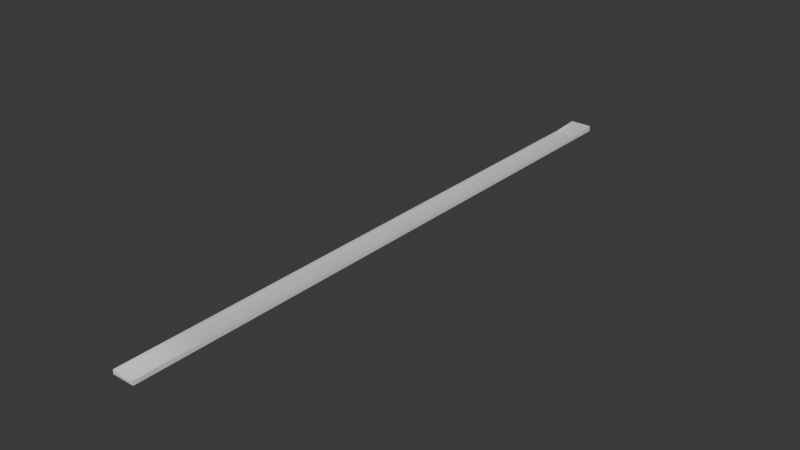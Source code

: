 # Source: Runway.blend  (saved by Blender 5.0.118; exported with 4.5.12 LTS)
import bpy
from mathutils import Matrix  # noqa: F401  (used for matrix-valued properties, if any)

bpy.ops.wm.read_factory_settings(use_empty=True)
scene = bpy.context.scene
scene.name = 'Scene'

# ---- materials (node trees are filled in below, after node groups)
mat_material = bpy.data.materials.new('Material')
mat_material.alpha_threshold = 0.0
mat_material.use_backface_culling_lightprobe_volume = False
mat_material.roughness = 0.5
mat_material.line_color = (0.0, 0.0, 0.0, 1.0)

# ---- material node trees
mat_material.use_nodes = True; mat_material.node_tree.nodes.clear()
_N = mat_material.node_tree.nodes; _L = mat_material.node_tree.links
n0 = _N.new('ShaderNodeOutputMaterial'); n0.name = 'Material Output'; n0.location = (300, 300)
n1 = _N.new('ShaderNodeBsdfPrincipled'); n1.name = 'Principled BSDF'; n1.location = (10, 300)
n1.inputs[3].default_value = 1.45
_L.new(n1.outputs[0], n0.inputs[0])
n0.is_active_output = True

# ---- world
world_world = bpy.data.worlds.new('World'); scene.world = world_world
world_world.use_nodes = True; world_world.node_tree.nodes.clear()
_N = world_world.node_tree.nodes; _L = world_world.node_tree.links
n0 = _N.new('ShaderNodeOutputWorld'); n0.name = 'World Output'; n0.location = (300, 300)
n1 = _N.new('ShaderNodeBackground'); n1.name = 'Background'; n1.location = (10, 300)
n1.inputs[0].default_value = (0.05088, 0.05088, 0.05088, 1.0)
_L.new(n1.outputs[0], n0.inputs[0])
n0.is_active_output = True
world_world.color = (0.05088, 0.05088, 0.05088)
world_world.sun_shadow_jitter_overblur = 0.0

# ---- meshes
me_cube = bpy.data.meshes.new('Cube')
me_cube.from_pydata([(1.0, 1.0, 1.0), (1.0, 1.0, -1.0), (1.0, -9.0, 0.4407), (1.0, -9.0, -1.009), (-1.0, 1.0, 1.0), (-1.0, 1.0, -1.0), (-1.0, -9.0, 0.4407), (-1.0, -9.0, -1.009), (-1.0, -19.0, -1.009), (-1.0, -19.0, 0.4407), (1.0, -19.0, 0.4407), (1.0, -19.0, -1.009), (-1.0, -29.0, -1.009), (-1.0, -29.0, 0.4407), (1.0, -29.0, 0.4407), (1.0, -29.0, -1.009), (-1.0, -39.0, -1.009), (-1.0, -39.0, 0.4407), (1.0, -39.0, 0.4407), (1.0, -39.0, -1.009), (-1.0, -49.0, -1.009), (-1.0, -49.0, 0.4407), (1.0, -49.0, 0.4407), (1.0, -49.0, -1.009), (-1.0, -49.0, -1.009), (-1.0, -49.0, 0.4407), (1.0, -49.0, 0.4407), (1.0, -49.0, -1.009), (-1.0, -59.0, -1.009), (-1.0, -59.0, 0.4407), (1.0, -59.0, 0.4407), (1.0, -59.0, -1.009), (-1.0, -81.12, -1.009), (-1.0, -81.12, 0.4407), (1.0, -81.12, 0.4407), (1.0, -81.12, -1.009), (-1.0, -219.0, -1.009), (-1.0, -219.0, 0.4407), (1.0, -219.0, 0.4407), (1.0, -219.0, -1.009), (0.6667, -9.0, -0.07525), (0.3333, -9.0, -0.09222), (-2.98e-08, -9.0, -0.1118), (-0.3333, -9.0, -0.09222), (-0.6667, -9.0, -0.07525), (0.6667, -19.0, -0.07525), (0.3333, -19.0, -0.09222), (-2.98e-08, -19.0, -0.1118), (-0.3333, -19.0, -0.09222), (-0.6667, -19.0, -0.07525), (-1.0, -17.33, 0.4407), (-1.0, -15.67, 0.4407), (-1.0, -14.0, 0.4407), (-1.0, -12.33, 0.4407), (-1.0, -10.67, 0.4407), (1.0, -17.33, 0.4407), (1.0, -15.67, 0.4407), (1.0, -14.0, 0.4407), (1.0, -12.33, 0.4407), (1.0, -10.67, 0.4407), (0.6667, -29.0, -0.07525), (0.3333, -29.0, -0.09222), (-2.98e-08, -29.0, -0.1118), (-0.3333, -29.0, -0.09222), (-0.6667, -29.0, -0.07525), (-1.0, -20.67, 0.4407), (-1.0, -22.33, 0.4407), (-1.0, -24.0, 0.4407), (-1.0, -25.67, 0.4407), (-1.0, -27.33, 0.4407), (1.0, -27.33, 0.4407), (1.0, -25.67, 0.4407), (1.0, -24.0, 0.4407), (1.0, -22.33, 0.4407), (1.0, -20.67, 0.4407), (0.6667, -39.0, -0.07525), (0.3333, -39.0, -0.09222), (-2.98e-08, -39.0, -0.1118), (-0.3333, -39.0, -0.09222), (-0.6667, -39.0, -0.07525), (-1.0, -30.67, 0.4407), (-1.0, -32.33, 0.4407), (-1.0, -34.0, 0.4407), (-1.0, -35.67, 0.4407), (-1.0, -37.33, 0.4407), (1.0, -37.33, 0.4407), (1.0, -35.67, 0.4407), (1.0, -34.0, 0.4407), (1.0, -32.33, 0.4407), (1.0, -30.67, 0.4407), (0.6667, -49.0, -0.07525), (0.3333, -49.0, -0.09222), (-2.98e-08, -49.0, -0.1118), (-0.3333, -49.0, -0.09222), (-0.6667, -49.0, -0.07525), (1.0, -40.67, 0.4407), (1.0, -42.33, 0.4407), (1.0, -44.0, 0.4407), (1.0, -45.67, 0.4407), (1.0, -47.33, 0.4407), (-1.0, -40.67, 0.4407), (-1.0, -42.33, 0.4407), (-1.0, -44.0, 0.4407), (-1.0, -45.67, 0.4407), (-1.0, -47.33, 0.4407), (0.6667, -49.0, -0.07525), (0.3333, -49.0, -0.09222), (-2.98e-08, -49.0, -0.1118), (-0.3333, -49.0, -0.09222), (-0.6667, -49.0, -0.07525), (0.6667, -59.0, -0.07525), (0.3333, -59.0, -0.09222), (-2.98e-08, -59.0, -0.1118), (-0.3333, -59.0, -0.09222), (-0.6667, -59.0, -0.07525), (-1.0, -57.33, 0.4407), (-1.0, -55.67, 0.4407), (-1.0, -54.0, 0.4407), (-1.0, -52.33, 0.4407), (-1.0, -50.67, 0.4407), (1.0, -50.67, 0.4407), (1.0, -52.33, 0.4407), (1.0, -54.0, 0.4407), (1.0, -55.67, 0.4407), (1.0, -57.33, 0.4407), (0.6667, -81.12, -0.07525), (0.3333, -81.12, -0.09222), (-2.98e-08, -81.12, -0.1118), (-0.3333, -81.12, -0.09222), (-0.6667, -81.12, -0.07525), (1.0, -61.44, 0.4407), (1.0, -65.31, 0.4407), (1.0, -69.92, 0.4407), (1.0, -74.56, 0.4407), (1.0, -78.53, 0.4407), (-1.0, -61.44, 0.4407), (-1.0, -65.31, 0.4407), (-1.0, -69.92, 0.4407), (-1.0, -74.56, 0.4407), (-1.0, -78.53, 0.4407), (0.6667, -219.0, -0.07525), (0.3333, -219.0, -0.09222), (-2.98e-08, -219.0, -0.1118), (-0.3333, -219.0, -0.09222), (-0.6667, -219.0, -0.07525), (-1.0, -94.0, 0.4407), (-1.0, -119.0, 0.4407), (-1.0, -144.0, 0.4407), (-1.0, -169.0, 0.4407), (-1.0, -194.0, 0.4407), (1.0, -194.0, 0.4407), (1.0, -169.0, 0.4407), (1.0, -144.0, 0.4407), (1.0, -119.0, 0.4407), (1.0, -94.0, 0.4407), (0.6667, -61.44, -0.07525), (0.6667, -65.31, -0.07525), (0.6667, -69.92, -0.07525), (0.6667, -74.56, -0.07525), (0.6667, -78.53, -0.07525), (0.3333, -61.44, -0.09222), (0.3333, -65.31, -0.09222), (0.3333, -69.92, -0.09222), (0.3333, -74.56, -0.09222), (0.3333, -78.53, -0.09222), (-2.98e-08, -61.44, -0.1118), (-2.98e-08, -65.31, -0.1118), (-2.98e-08, -69.92, -0.1118), (-2.98e-08, -74.56, -0.1118), (-2.98e-08, -78.53, -0.1118), (-0.3333, -61.44, -0.09222), (-0.3333, -65.31, -0.09222), (-0.3333, -69.92, -0.09222), (-0.3333, -74.56, -0.09222), (-0.3333, -78.53, -0.09222), (-0.6667, -61.44, -0.07525), (-0.6667, -65.31, -0.07525), (-0.6667, -69.92, -0.07525), (-0.6667, -74.56, -0.07525), (-0.6667, -78.53, -0.07525), (0.6667, -94.0, -0.07525), (0.6667, -119.0, -0.07525), (0.6667, -144.0, -0.07525), (0.6667, -169.0, -0.07525), (0.6667, -194.0, -0.07525), (0.3333, -94.0, -0.09222), (0.3333, -119.0, -0.09222), (0.3333, -144.0, -0.09222), (0.3333, -169.0, -0.09222), (0.3333, -194.0, -0.09222), (-2.98e-08, -94.0, -0.1118), (-2.98e-08, -119.0, -0.1118), (-2.98e-08, -144.0, -0.1118), (-2.98e-08, -169.0, -0.1118), (-2.98e-08, -194.0, -0.1118), (-0.3333, -94.0, -0.09222), (-0.3333, -119.0, -0.09222), (-0.3333, -144.0, -0.09222), (-0.3333, -169.0, -0.09222), (-0.3333, -194.0, -0.09222), (-0.6667, -94.0, -0.07525), (-0.6667, -119.0, -0.07525), (-0.6667, -144.0, -0.07525), (-0.6667, -169.0, -0.07525), (-0.6667, -194.0, -0.07525), (0.6667, -50.67, -0.07525), (0.6667, -52.33, -0.07525), (0.6667, -54.0, -0.07525), (0.6667, -55.67, -0.07525), (0.6667, -57.33, -0.07525), (0.3333, -50.67, -0.09222), (0.3333, -52.33, -0.09222), (0.3333, -54.0, -0.09222), (0.3333, -55.67, -0.09222), (0.3333, -57.33, -0.09222), (-2.98e-08, -50.67, -0.1118), (-2.98e-08, -52.33, -0.1118), (-2.98e-08, -54.0, -0.1118), (-2.98e-08, -55.67, -0.1118), (-2.98e-08, -57.33, -0.1118), (-0.3333, -50.67, -0.09222), (-0.3333, -52.33, -0.09222), (-0.3333, -54.0, -0.09222), (-0.3333, -55.67, -0.09222), (-0.3333, -57.33, -0.09222), (-0.6667, -50.67, -0.07525), (-0.6667, -52.33, -0.07525), (-0.6667, -54.0, -0.07525), (-0.6667, -55.67, -0.07525), (-0.6667, -57.33, -0.07525), (0.6667, -40.67, -0.07525), (0.6667, -42.33, -0.07525), (0.6667, -44.0, -0.07525), (0.6667, -45.67, -0.07525), (0.6667, -47.33, -0.07525), (0.3333, -40.67, -0.09222), (0.3333, -42.33, -0.09222), (0.3333, -44.0, -0.09222), (0.3333, -45.67, -0.09222), (0.3333, -47.33, -0.09222), (-2.98e-08, -40.67, -0.1118), (-2.98e-08, -42.33, -0.1118), (-2.98e-08, -44.0, -0.1118), (-2.98e-08, -45.67, -0.1118), (-2.98e-08, -47.33, -0.1118), (-0.3333, -40.67, -0.09222), (-0.3333, -42.33, -0.09222), (-0.3333, -44.0, -0.09222), (-0.3333, -45.67, -0.09222), (-0.3333, -47.33, -0.09222), (-0.6667, -40.67, -0.07525), (-0.6667, -42.33, -0.07525), (-0.6667, -44.0, -0.07525), (-0.6667, -45.67, -0.07525), (-0.6667, -47.33, -0.07525), (0.6667, -30.67, -0.07525), (0.6667, -32.33, -0.07525), (0.6667, -34.0, -0.07525), (0.6667, -35.67, -0.07525), (0.6667, -37.33, -0.07525), (0.3333, -30.67, -0.09222), (0.3333, -32.33, -0.09222), (0.3333, -34.0, -0.09222), (0.3333, -35.67, -0.09222), (0.3333, -37.33, -0.09222), (-2.98e-08, -30.67, -0.1118), (-2.98e-08, -32.33, -0.1118), (-2.98e-08, -34.0, -0.1118), (-2.98e-08, -35.67, -0.1118), (-2.98e-08, -37.33, -0.1118), (-0.3333, -30.67, -0.09222), (-0.3333, -32.33, -0.09222), (-0.3333, -34.0, -0.09222), (-0.3333, -35.67, -0.09222), (-0.3333, -37.33, -0.09222), (-0.6667, -30.67, -0.07525), (-0.6667, -32.33, -0.07525), (-0.6667, -34.0, -0.07525), (-0.6667, -35.67, -0.07525), (-0.6667, -37.33, -0.07525), (0.6667, -10.67, -0.07525), (0.6667, -12.33, -0.07525), (0.6667, -14.0, -0.07525), (0.6667, -15.67, -0.07525), (0.6667, -17.33, -0.07525), (0.3333, -10.67, -0.09222), (0.3333, -12.33, -0.09222), (0.3333, -14.0, -0.09222), (0.3333, -15.67, -0.09222), (0.3333, -17.33, -0.09222), (-2.98e-08, -10.67, -0.1118), (-2.98e-08, -12.33, -0.1118), (-2.98e-08, -14.0, -0.1118), (-2.98e-08, -15.67, -0.1118), (-2.98e-08, -17.33, -0.1118), (-0.3333, -10.67, -0.09222), (-0.3333, -12.33, -0.09222), (-0.3333, -14.0, -0.09222), (-0.3333, -15.67, -0.09222), (-0.3333, -17.33, -0.09222), (-0.6667, -10.67, -0.07525), (-0.6667, -12.33, -0.07525), (-0.6667, -14.0, -0.07525), (-0.6667, -15.67, -0.07525), (-0.6667, -17.33, -0.07525), (0.6667, -20.67, -0.07525), (0.6667, -22.33, -0.07525), (0.6667, -24.0, -0.07525), (0.6667, -25.67, -0.07525), (0.6667, -27.33, -0.07525), (0.3333, -20.67, -0.09222), (0.3333, -22.33, -0.09222), (0.3333, -24.0, -0.09222), (0.3333, -25.67, -0.09222), (0.3333, -27.33, -0.09222), (-2.98e-08, -20.67, -0.1118), (-2.98e-08, -22.33, -0.1118), (-2.98e-08, -24.0, -0.1118), (-2.98e-08, -25.67, -0.1118), (-2.98e-08, -27.33, -0.1118), (-0.3333, -20.67, -0.09222), (-0.3333, -22.33, -0.09222), (-0.3333, -24.0, -0.09222), (-0.3333, -25.67, -0.09222), (-0.3333, -27.33, -0.09222), (-0.6667, -20.67, -0.07525), (-0.6667, -22.33, -0.07525), (-0.6667, -24.0, -0.07525), (-0.6667, -25.67, -0.07525), (-0.6667, -27.33, -0.07525)], [], [(0, 4, 6, 44, 43, 42, 41, 40, 2), (6, 7, 8, 9, 50, 51, 52, 53, 54), (7, 6, 4, 5), (5, 1, 3, 7), (1, 0, 2, 3), (5, 4, 0, 1), (329, 69, 13, 64), (7, 3, 11, 8), (304, 50, 9, 49), (3, 2, 59, 58, 57, 56, 55, 10, 11), (279, 84, 17, 79), (9, 8, 12, 13, 69, 68, 67, 66, 65), (8, 11, 15, 12), (11, 10, 74, 73, 72, 71, 70, 14, 15), (16, 19, 23, 20), (13, 12, 16, 17, 84, 83, 82, 81, 80), (12, 15, 19, 16), (15, 14, 89, 88, 87, 86, 85, 18, 19), (94, 21, 25, 109), (19, 18, 95, 96, 97, 98, 99, 22, 23), (254, 104, 21, 94), (17, 16, 20, 21, 104, 103, 102, 101, 100), (25, 24, 28, 29, 115, 116, 117, 118, 119), (21, 20, 24, 25), (20, 23, 27, 24), (23, 22, 26, 27), (28, 31, 35, 32), (24, 27, 31, 28), (27, 26, 120, 121, 122, 123, 124, 30, 31), (229, 115, 29, 114), (204, 149, 37, 144), (31, 30, 130, 131, 132, 133, 134, 34, 35), (179, 139, 33, 129), (29, 28, 32, 33, 139, 138, 137, 136, 135), (39, 38, 140, 141, 142, 143, 144, 37, 36), (33, 32, 36, 37, 149, 148, 147, 146, 145), (32, 35, 39, 36), (35, 34, 154, 153, 152, 151, 150, 38, 39), (134, 159, 125, 34), (159, 164, 126, 125), (164, 169, 127, 126), (169, 174, 128, 127), (174, 179, 129, 128), (30, 110, 155, 130), (130, 155, 156, 131), (131, 156, 157, 132), (132, 157, 158, 133), (133, 158, 159, 134), (110, 111, 160, 155), (155, 160, 161, 156), (156, 161, 162, 157), (157, 162, 163, 158), (158, 163, 164, 159), (111, 112, 165, 160), (160, 165, 166, 161), (161, 166, 167, 162), (162, 167, 168, 163), (163, 168, 169, 164), (112, 113, 170, 165), (165, 170, 171, 166), (166, 171, 172, 167), (167, 172, 173, 168), (168, 173, 174, 169), (113, 114, 175, 170), (170, 175, 176, 171), (171, 176, 177, 172), (172, 177, 178, 173), (173, 178, 179, 174), (114, 29, 135, 175), (175, 135, 136, 176), (176, 136, 137, 177), (177, 137, 138, 178), (178, 138, 139, 179), (150, 184, 140, 38), (184, 189, 141, 140), (189, 194, 142, 141), (194, 199, 143, 142), (199, 204, 144, 143), (34, 125, 180, 154), (154, 180, 181, 153), (153, 181, 182, 152), (152, 182, 183, 151), (151, 183, 184, 150), (125, 126, 185, 180), (180, 185, 186, 181), (181, 186, 187, 182), (182, 187, 188, 183), (183, 188, 189, 184), (126, 127, 190, 185), (185, 190, 191, 186), (186, 191, 192, 187), (187, 192, 193, 188), (188, 193, 194, 189), (127, 128, 195, 190), (190, 195, 196, 191), (191, 196, 197, 192), (192, 197, 198, 193), (193, 198, 199, 194), (128, 129, 200, 195), (195, 200, 201, 196), (196, 201, 202, 197), (197, 202, 203, 198), (198, 203, 204, 199), (129, 33, 145, 200), (200, 145, 146, 201), (201, 146, 147, 202), (202, 147, 148, 203), (203, 148, 149, 204), (124, 209, 110, 30), (209, 214, 111, 110), (214, 219, 112, 111), (219, 224, 113, 112), (224, 229, 114, 113), (26, 105, 205, 120), (120, 205, 206, 121), (121, 206, 207, 122), (122, 207, 208, 123), (123, 208, 209, 124), (105, 106, 210, 205), (205, 210, 211, 206), (206, 211, 212, 207), (207, 212, 213, 208), (208, 213, 214, 209), (106, 107, 215, 210), (210, 215, 216, 211), (211, 216, 217, 212), (212, 217, 218, 213), (213, 218, 219, 214), (107, 108, 220, 215), (215, 220, 221, 216), (216, 221, 222, 217), (217, 222, 223, 218), (218, 223, 224, 219), (108, 109, 225, 220), (220, 225, 226, 221), (221, 226, 227, 222), (222, 227, 228, 223), (223, 228, 229, 224), (109, 25, 119, 225), (225, 119, 118, 226), (226, 118, 117, 227), (227, 117, 116, 228), (228, 116, 115, 229), (99, 234, 90, 22), (234, 239, 91, 90), (239, 244, 92, 91), (244, 249, 93, 92), (249, 254, 94, 93), (18, 75, 230, 95), (95, 230, 231, 96), (96, 231, 232, 97), (97, 232, 233, 98), (98, 233, 234, 99), (75, 76, 235, 230), (230, 235, 236, 231), (231, 236, 237, 232), (232, 237, 238, 233), (233, 238, 239, 234), (76, 77, 240, 235), (235, 240, 241, 236), (236, 241, 242, 237), (237, 242, 243, 238), (238, 243, 244, 239), (77, 78, 245, 240), (240, 245, 246, 241), (241, 246, 247, 242), (242, 247, 248, 243), (243, 248, 249, 244), (78, 79, 250, 245), (245, 250, 251, 246), (246, 251, 252, 247), (247, 252, 253, 248), (248, 253, 254, 249), (79, 17, 100, 250), (250, 100, 101, 251), (251, 101, 102, 252), (252, 102, 103, 253), (253, 103, 104, 254), (22, 90, 105, 26), (90, 91, 106, 105), (91, 92, 107, 106), (92, 93, 108, 107), (93, 94, 109, 108), (85, 259, 75, 18), (259, 264, 76, 75), (264, 269, 77, 76), (269, 274, 78, 77), (274, 279, 79, 78), (14, 60, 255, 89), (89, 255, 256, 88), (88, 256, 257, 87), (87, 257, 258, 86), (86, 258, 259, 85), (60, 61, 260, 255), (255, 260, 261, 256), (256, 261, 262, 257), (257, 262, 263, 258), (258, 263, 264, 259), (61, 62, 265, 260), (260, 265, 266, 261), (261, 266, 267, 262), (262, 267, 268, 263), (263, 268, 269, 264), (62, 63, 270, 265), (265, 270, 271, 266), (266, 271, 272, 267), (267, 272, 273, 268), (268, 273, 274, 269), (63, 64, 275, 270), (270, 275, 276, 271), (271, 276, 277, 272), (272, 277, 278, 273), (273, 278, 279, 274), (64, 13, 80, 275), (275, 80, 81, 276), (276, 81, 82, 277), (277, 82, 83, 278), (278, 83, 84, 279), (55, 284, 45, 10), (284, 289, 46, 45), (289, 294, 47, 46), (294, 299, 48, 47), (299, 304, 49, 48), (2, 40, 280, 59), (59, 280, 281, 58), (58, 281, 282, 57), (57, 282, 283, 56), (56, 283, 284, 55), (40, 41, 285, 280), (280, 285, 286, 281), (281, 286, 287, 282), (282, 287, 288, 283), (283, 288, 289, 284), (41, 42, 290, 285), (285, 290, 291, 286), (286, 291, 292, 287), (287, 292, 293, 288), (288, 293, 294, 289), (42, 43, 295, 290), (290, 295, 296, 291), (291, 296, 297, 292), (292, 297, 298, 293), (293, 298, 299, 294), (43, 44, 300, 295), (295, 300, 301, 296), (296, 301, 302, 297), (297, 302, 303, 298), (298, 303, 304, 299), (44, 6, 54, 300), (300, 54, 53, 301), (301, 53, 52, 302), (302, 52, 51, 303), (303, 51, 50, 304), (70, 309, 60, 14), (309, 314, 61, 60), (314, 319, 62, 61), (319, 324, 63, 62), (324, 329, 64, 63), (10, 45, 305, 74), (74, 305, 306, 73), (73, 306, 307, 72), (72, 307, 308, 71), (71, 308, 309, 70), (45, 46, 310, 305), (305, 310, 311, 306), (306, 311, 312, 307), (307, 312, 313, 308), (308, 313, 314, 309), (46, 47, 315, 310), (310, 315, 316, 311), (311, 316, 317, 312), (312, 317, 318, 313), (313, 318, 319, 314), (47, 48, 320, 315), (315, 320, 321, 316), (316, 321, 322, 317), (317, 322, 323, 318), (318, 323, 324, 319), (48, 49, 325, 320), (320, 325, 326, 321), (321, 326, 327, 322), (322, 327, 328, 323), (323, 328, 329, 324), (49, 9, 65, 325), (325, 65, 66, 326), (326, 66, 67, 327), (327, 67, 68, 328), (328, 68, 69, 329)])
me_cube.polygons.foreach_set('use_smooth', [0, 0, 0, 0, 0, 0, 1, 0, 1, 0, 1, 0, 0, 0, 0, 0, 0, 0, 1, 0, 1, 0, 0, 0, 0, 0, 0, 0, 0, 1, 1, 0, 1, 0, 0, 0, 0, 0, 1, 1, 1, 1, 1, 1, 1, 1, 1, 1, 1, 1, 1, 1, 1, 1, 1, 1, 1, 1, 1, 1, 1, 1, 1, 1, 1, 1, 1, 1, 1, 1, 1, 1, 1, 1, 1, 1, 1, 1, 1, 1, 1, 1, 1, 1, 1, 1, 1, 1, 1, 1, 1, 1, 1, 1, 1, 1, 1, 1, 1, 1, 1, 1, 1, 1, 1, 1, 1, 1, 1, 1, 1, 1, 1, 1, 1, 1, 1, 1, 1, 1, 1, 1, 1, 1, 1, 1, 1, 1, 1, 1, 1, 1, 1, 1, 1, 1, 1, 1, 1, 1, 1, 1, 1, 1, 1, 1, 1, 1, 1, 1, 1, 1, 1, 1, 1, 1, 1, 1, 1, 1, 1, 1, 1, 1, 1, 1, 1, 1, 1, 1, 1, 1, 1, 1, 1, 1, 1, 1, 1, 1, 1, 1, 1, 1, 1, 1, 1, 1, 1, 1, 1, 1, 1, 1, 1, 1, 1, 1, 1, 1, 1, 1, 1, 1, 1, 1, 1, 1, 1, 1, 1, 1, 1, 1, 1, 1, 1, 1, 1, 1, 1, 1, 1, 1, 1, 1, 1, 1, 1, 1, 1, 1, 1, 1, 1, 1, 1, 1, 1, 1, 1, 1, 1, 1, 1, 1, 1, 1, 1, 1, 1, 1, 1, 1, 1, 1, 1, 1, 1, 1, 1, 1, 1, 1, 1, 1, 1, 1, 1, 1, 1, 1, 1, 1, 1, 1, 1, 1, 1, 1, 1, 1, 1, 1, 1, 1, 1, 1])
_uv = me_cube.uv_layers.new(name='UVMap')
_uv.uv.foreach_set('vector', [1.0, 1.0, 0.0, 1.0, 1.192e-07, 0.0, 0.1667, 1.987e-08, 0.3333, 3.974e-08, 0.5, 5.96e-08, 0.6667, 7.947e-08, 0.8333, 9.934e-08, 1.0, 1.192e-07, 1.0, 1.0, 1.192e-07, 1.0, 0.0, 1.192e-07, 1.0, 0.0, 1.0, 0.1667, 1.0, 0.3333, 1.0, 0.5, 1.0, 0.6667, 1.0, 0.8333, 0.0, 0.0, 1.0, 0.0, 1.0, 1.0, 0.0, 1.0, 0.0, 0.0, 1.0, 0.0, 1.0, 1.0, 0.0, 1.0, 0.0, 0.0, 1.0, 0.0, 1.0, 1.0, 0.0, 1.0, 0.0, 0.0, 1.0, 0.0, 1.0, 1.0, 0.0, 1.0, 0.8333, 0.8333, 1.0, 0.8333, 1.0, 1.0, 0.8333, 1.0, 1.0, 1.0, 1.192e-07, 1.0, 0.0, 1.192e-07, 1.0, 0.0, 0.1667, 0.1667, 1.987e-08, 0.1667, 0.0, 1.192e-07, 0.1667, 9.934e-08, 1.0, 1.0, 1.192e-07, 1.0, 9.934e-08, 0.8333, 7.947e-08, 0.6667, 5.96e-08, 0.5, 3.974e-08, 0.3333, 1.987e-08, 0.1667, 0.0, 1.192e-07, 1.0, 0.0, 0.1667, 0.1667, 1.987e-08, 0.1667, 0.0, 1.192e-07, 0.1667, 9.934e-08, 0.0, 0.0, 1.0, 0.0, 1.0, 1.0, 0.0, 1.0, 0.0, 0.8333, 0.0, 0.6667, 0.0, 0.5, 0.0, 0.3333, 0.0, 0.1667, 0.0, 0.0, 1.0, 0.0, 1.0, 1.0, 0.0, 1.0, 0.0, 0.0, 1.0, 0.0, 1.0, 0.1667, 1.0, 0.3333, 1.0, 0.5, 1.0, 0.6667, 1.0, 0.8333, 1.0, 1.0, 0.0, 1.0, 0.0, 0.0, 1.0, 0.0, 1.0, 1.0, 0.0, 1.0, 1.0, 1.0, 1.192e-07, 1.0, 0.0, 1.192e-07, 1.0, 0.0, 1.0, 0.1667, 1.0, 0.3333, 1.0, 0.5, 1.0, 0.6667, 1.0, 0.8333, 1.0, 1.0, 1.192e-07, 1.0, 0.0, 1.192e-07, 1.0, 0.0, 1.0, 1.0, 1.192e-07, 1.0, 9.934e-08, 0.8333, 7.947e-08, 0.6667, 5.96e-08, 0.5, 3.974e-08, 0.3333, 1.987e-08, 0.1667, 0.0, 1.192e-07, 1.0, 0.0, 0.8333, 0.0, 1.0, 0.0, 1.0, 1.0, 0.8333, 1.0, 0.0, 0.0, 1.0, 0.0, 1.0, 0.1667, 1.0, 0.3333, 1.0, 0.5, 1.0, 0.6667, 1.0, 0.8333, 1.0, 1.0, 0.0, 1.0, 0.8333, 0.8333, 1.0, 0.8333, 1.0, 1.0, 0.8333, 1.0, 0.0, 0.0, 1.0, 0.0, 1.0, 1.0, 0.0, 1.0, 0.0, 0.8333, 0.0, 0.6667, 0.0, 0.5, 0.0, 0.3333, 0.0, 0.1667, 1.0, 1.0, 1.192e-07, 1.0, 0.0, 1.192e-07, 1.0, 0.0, 1.0, 0.1667, 1.0, 0.3333, 1.0, 0.5, 1.0, 0.6667, 1.0, 0.8333, 0.0, 0.0, 1.0, 0.0, 1.0, 1.0, 0.0, 1.0, 0.0, 0.0, 1.0, 0.0, 1.0, 1.0, 0.0, 1.0, 0.0, 0.0, 1.0, 0.0, 1.0, 1.0, 0.0, 1.0, 0.0, 0.0, 1.0, 0.0, 1.0, 1.0, 0.0, 1.0, 1.0, 1.0, 1.192e-07, 1.0, 0.0, 1.192e-07, 1.0, 0.0, 1.0, 1.0, 1.192e-07, 1.0, 9.934e-08, 0.8333, 7.947e-08, 0.6667, 5.96e-08, 0.5, 3.974e-08, 0.3333, 1.987e-08, 0.1667, 0.0, 1.192e-07, 1.0, 0.0, 0.1667, 0.1667, 1.987e-08, 0.1667, 0.0, 1.192e-07, 0.1667, 9.934e-08, 0.1667, 0.1667, 1.987e-08, 0.1667, 0.0, 1.192e-07, 0.1667, 9.934e-08, 0.0, 0.0, 1.0, 0.0, 1.0, 0.1667, 1.0, 0.3333, 1.0, 0.5, 1.0, 0.6667, 1.0, 0.8333, 1.0, 1.0, 0.0, 1.0, 0.8333, 0.8333, 1.0, 0.8333, 1.0, 1.0, 0.8333, 1.0, 0.0, 0.0, 1.0, 0.0, 1.0, 1.0, 0.0, 1.0, 0.0, 0.8333, 0.0, 0.6667, 0.0, 0.5, 0.0, 0.3333, 0.0, 0.1667, 0.0, 0.0, 1.0, 0.0, 1.0, 0.1667, 1.0, 0.3333, 1.0, 0.5, 1.0, 0.6667, 1.0, 0.8333, 1.0, 1.0, 0.0, 1.0, 1.0, 1.0, 1.192e-07, 1.0, 0.0, 1.192e-07, 1.0, 0.0, 1.0, 0.1667, 1.0, 0.3333, 1.0, 0.5, 1.0, 0.6667, 1.0, 0.8333, 1.0, 1.0, 1.192e-07, 1.0, 0.0, 1.192e-07, 1.0, 0.0, 1.0, 1.0, 1.192e-07, 1.0, 9.934e-08, 0.8333, 7.947e-08, 0.6667, 5.96e-08, 0.5, 3.974e-08, 0.3333, 1.987e-08, 0.1667, 0.0, 1.192e-07, 1.0, 0.0, 0.0, 0.8333, 0.1667, 0.8333, 0.1667, 1.0, 0.0, 1.0, 0.1667, 0.8333, 0.3333, 0.8333, 0.3333, 1.0, 0.1667, 1.0, 0.3333, 0.8333, 0.5, 0.8333, 0.5, 1.0, 0.3333, 1.0, 0.5, 0.8333, 0.6667, 0.8333, 0.6667, 1.0, 0.5, 1.0, 0.6667, 0.8333, 0.8333, 0.8333, 0.8333, 1.0, 0.6667, 1.0, 0.0, 0.0, 0.1667, 0.0, 0.1667, 0.1667, 0.0, 0.1667, 0.0, 0.1667, 0.1667, 0.1667, 0.1667, 0.3333, 0.0, 0.3333, 0.0, 0.3333, 0.1667, 0.3333, 0.1667, 0.5, 0.0, 0.5, 0.0, 0.5, 0.1667, 0.5, 0.1667, 0.6667, 0.0, 0.6667, 0.0, 0.6667, 0.1667, 0.6667, 0.1667, 0.8333, 0.0, 0.8333, 0.1667, 0.0, 0.3333, 0.0, 0.3333, 0.1667, 0.1667, 0.1667, 0.1667, 0.1667, 0.3333, 0.1667, 0.3333, 0.3333, 0.1667, 0.3333, 0.1667, 0.3333, 0.3333, 0.3333, 0.3333, 0.5, 0.1667, 0.5, 0.1667, 0.5, 0.3333, 0.5, 0.3333, 0.6667, 0.1667, 0.6667, 0.1667, 0.6667, 0.3333, 0.6667, 0.3333, 0.8333, 0.1667, 0.8333, 0.3333, 0.0, 0.5, 0.0, 0.5, 0.1667, 0.3333, 0.1667, 0.3333, 0.1667, 0.5, 0.1667, 0.5, 0.3333, 0.3333, 0.3333, 0.3333, 0.3333, 0.5, 0.3333, 0.5, 0.5, 0.3333, 0.5, 0.3333, 0.5, 0.5, 0.5, 0.5, 0.6667, 0.3333, 0.6667, 0.3333, 0.6667, 0.5, 0.6667, 0.5, 0.8333, 0.3333, 0.8333, 0.5, 0.0, 0.6667, 0.0, 0.6667, 0.1667, 0.5, 0.1667, 0.5, 0.1667, 0.6667, 0.1667, 0.6667, 0.3333, 0.5, 0.3333, 0.5, 0.3333, 0.6667, 0.3333, 0.6667, 0.5, 0.5, 0.5, 0.5, 0.5, 0.6667, 0.5, 0.6667, 0.6667, 0.5, 0.6667, 0.5, 0.6667, 0.6667, 0.6667, 0.6667, 0.8333, 0.5, 0.8333, 0.6667, 0.0, 0.8333, 0.0, 0.8333, 0.1667, 0.6667, 0.1667, 0.6667, 0.1667, 0.8333, 0.1667, 0.8333, 0.3333, 0.6667, 0.3333, 0.6667, 0.3333, 0.8333, 0.3333, 0.8333, 0.5, 0.6667, 0.5, 0.6667, 0.5, 0.8333, 0.5, 0.8333, 0.6667, 0.6667, 0.6667, 0.6667, 0.6667, 0.8333, 0.6667, 0.8333, 0.8333, 0.6667, 0.8333, 0.8333, 0.0, 1.0, 0.0, 1.0, 0.1667, 0.8333, 0.1667, 0.8333, 0.1667, 1.0, 0.1667, 1.0, 0.3333, 0.8333, 0.3333, 0.8333, 0.3333, 1.0, 0.3333, 1.0, 0.5, 0.8333, 0.5, 0.8333, 0.5, 1.0, 0.5, 1.0, 0.6667, 0.8333, 0.6667, 0.8333, 0.6667, 1.0, 0.6667, 1.0, 0.8333, 0.8333, 0.8333, 1.0, 0.1667, 0.8333, 0.1667, 0.8333, 1.987e-08, 1.0, 0.0, 0.8333, 0.1667, 0.6667, 0.1667, 0.6667, 3.974e-08, 0.8333, 1.987e-08, 0.6667, 0.1667, 0.5, 0.1667, 0.5, 5.96e-08, 0.6667, 3.974e-08, 0.5, 0.1667, 0.3333, 0.1667, 0.3333, 7.947e-08, 0.5, 5.96e-08, 0.3333, 0.1667, 0.1667, 0.1667, 0.1667, 9.934e-08, 0.3333, 7.947e-08, 1.0, 1.0, 0.8333, 1.0, 0.8333, 0.8333, 1.0, 0.8333, 1.0, 0.8333, 0.8333, 0.8333, 0.8333, 0.6667, 1.0, 0.6667, 1.0, 0.6667, 0.8333, 0.6667, 0.8333, 0.5, 1.0, 0.5, 1.0, 0.5, 0.8333, 0.5, 0.8333, 0.3333, 1.0, 0.3333, 1.0, 0.3333, 0.8333, 0.3333, 0.8333, 0.1667, 1.0, 0.1667, 0.8333, 1.0, 0.6667, 1.0, 0.6667, 0.8333, 0.8333, 0.8333, 0.8333, 0.8333, 0.6667, 0.8333, 0.6667, 0.6667, 0.8333, 0.6667, 0.8333, 0.6667, 0.6667, 0.6667, 0.6667, 0.5, 0.8333, 0.5, 0.8333, 0.5, 0.6667, 0.5, 0.6667, 0.3333, 0.8333, 0.3333, 0.8333, 0.3333, 0.6667, 0.3333, 0.6667, 0.1667, 0.8333, 0.1667, 0.6667, 1.0, 0.5, 1.0, 0.5, 0.8333, 0.6667, 0.8333, 0.6667, 0.8333, 0.5, 0.8333, 0.5, 0.6667, 0.6667, 0.6667, 0.6667, 0.6667, 0.5, 0.6667, 0.5, 0.5, 0.6667, 0.5, 0.6667, 0.5, 0.5, 0.5, 0.5, 0.3333, 0.6667, 0.3333, 0.6667, 0.3333, 0.5, 0.3333, 0.5, 0.1667, 0.6667, 0.1667, 0.5, 1.0, 0.3333, 1.0, 0.3333, 0.8333, 0.5, 0.8333, 0.5, 0.8333, 0.3333, 0.8333, 0.3333, 0.6667, 0.5, 0.6667, 0.5, 0.6667, 0.3333, 0.6667, 0.3333, 0.5, 0.5, 0.5, 0.5, 0.5, 0.3333, 0.5, 0.3333, 0.3333, 0.5, 0.3333, 0.5, 0.3333, 0.3333, 0.3333, 0.3333, 0.1667, 0.5, 0.1667, 0.3333, 1.0, 0.1667, 1.0, 0.1667, 0.8333, 0.3333, 0.8333, 0.3333, 0.8333, 0.1667, 0.8333, 0.1667, 0.6667, 0.3333, 0.6667, 0.3333, 0.6667, 0.1667, 0.6667, 0.1667, 0.5, 0.3333, 0.5, 0.3333, 0.5, 0.1667, 0.5, 0.1667, 0.3333, 0.3333, 0.3333, 0.3333, 0.3333, 0.1667, 0.3333, 0.1667, 0.1667, 0.3333, 0.1667, 0.1667, 1.0, 1.192e-07, 1.0, 9.934e-08, 0.8333, 0.1667, 0.8333, 0.1667, 0.8333, 9.934e-08, 0.8333, 7.947e-08, 0.6667, 0.1667, 0.6667, 0.1667, 0.6667, 7.947e-08, 0.6667, 5.96e-08, 0.5, 0.1667, 0.5, 0.1667, 0.5, 5.96e-08, 0.5, 3.974e-08, 0.3333, 0.1667, 0.3333, 0.1667, 0.3333, 3.974e-08, 0.3333, 1.987e-08, 0.1667, 0.1667, 0.1667, 1.0, 0.1667, 0.8333, 0.1667, 0.8333, 1.987e-08, 1.0, 0.0, 0.8333, 0.1667, 0.6667, 0.1667, 0.6667, 3.974e-08, 0.8333, 1.987e-08, 0.6667, 0.1667, 0.5, 0.1667, 0.5, 5.96e-08, 0.6667, 3.974e-08, 0.5, 0.1667, 0.3333, 0.1667, 0.3333, 7.947e-08, 0.5, 5.96e-08, 0.3333, 0.1667, 0.1667, 0.1667, 0.1667, 9.934e-08, 0.3333, 7.947e-08, 1.0, 1.0, 0.8333, 1.0, 0.8333, 0.8333, 1.0, 0.8333, 1.0, 0.8333, 0.8333, 0.8333, 0.8333, 0.6667, 1.0, 0.6667, 1.0, 0.6667, 0.8333, 0.6667, 0.8333, 0.5, 1.0, 0.5, 1.0, 0.5, 0.8333, 0.5, 0.8333, 0.3333, 1.0, 0.3333, 1.0, 0.3333, 0.8333, 0.3333, 0.8333, 0.1667, 1.0, 0.1667, 0.8333, 1.0, 0.6667, 1.0, 0.6667, 0.8333, 0.8333, 0.8333, 0.8333, 0.8333, 0.6667, 0.8333, 0.6667, 0.6667, 0.8333, 0.6667, 0.8333, 0.6667, 0.6667, 0.6667, 0.6667, 0.5, 0.8333, 0.5, 0.8333, 0.5, 0.6667, 0.5, 0.6667, 0.3333, 0.8333, 0.3333, 0.8333, 0.3333, 0.6667, 0.3333, 0.6667, 0.1667, 0.8333, 0.1667, 0.6667, 1.0, 0.5, 1.0, 0.5, 0.8333, 0.6667, 0.8333, 0.6667, 0.8333, 0.5, 0.8333, 0.5, 0.6667, 0.6667, 0.6667, 0.6667, 0.6667, 0.5, 0.6667, 0.5, 0.5, 0.6667, 0.5, 0.6667, 0.5, 0.5, 0.5, 0.5, 0.3333, 0.6667, 0.3333, 0.6667, 0.3333, 0.5, 0.3333, 0.5, 0.1667, 0.6667, 0.1667, 0.5, 1.0, 0.3333, 1.0, 0.3333, 0.8333, 0.5, 0.8333, 0.5, 0.8333, 0.3333, 0.8333, 0.3333, 0.6667, 0.5, 0.6667, 0.5, 0.6667, 0.3333, 0.6667, 0.3333, 0.5, 0.5, 0.5, 0.5, 0.5, 0.3333, 0.5, 0.3333, 0.3333, 0.5, 0.3333, 0.5, 0.3333, 0.3333, 0.3333, 0.3333, 0.1667, 0.5, 0.1667, 0.3333, 1.0, 0.1667, 1.0, 0.1667, 0.8333, 0.3333, 0.8333, 0.3333, 0.8333, 0.1667, 0.8333, 0.1667, 0.6667, 0.3333, 0.6667, 0.3333, 0.6667, 0.1667, 0.6667, 0.1667, 0.5, 0.3333, 0.5, 0.3333, 0.5, 0.1667, 0.5, 0.1667, 0.3333, 0.3333, 0.3333, 0.3333, 0.3333, 0.1667, 0.3333, 0.1667, 0.1667, 0.3333, 0.1667, 0.1667, 1.0, 1.192e-07, 1.0, 9.934e-08, 0.8333, 0.1667, 0.8333, 0.1667, 0.8333, 9.934e-08, 0.8333, 7.947e-08, 0.6667, 0.1667, 0.6667, 0.1667, 0.6667, 7.947e-08, 0.6667, 5.96e-08, 0.5, 0.1667, 0.5, 0.1667, 0.5, 5.96e-08, 0.5, 3.974e-08, 0.3333, 0.1667, 0.3333, 0.1667, 0.3333, 3.974e-08, 0.3333, 1.987e-08, 0.1667, 0.1667, 0.1667, 0.0, 0.8333, 0.1667, 0.8333, 0.1667, 1.0, 0.0, 1.0, 0.1667, 0.8333, 0.3333, 0.8333, 0.3333, 1.0, 0.1667, 1.0, 0.3333, 0.8333, 0.5, 0.8333, 0.5, 1.0, 0.3333, 1.0, 0.5, 0.8333, 0.6667, 0.8333, 0.6667, 1.0, 0.5, 1.0, 0.6667, 0.8333, 0.8333, 0.8333, 0.8333, 1.0, 0.6667, 1.0, 0.0, 0.0, 0.1667, 0.0, 0.1667, 0.1667, 0.0, 0.1667, 0.0, 0.1667, 0.1667, 0.1667, 0.1667, 0.3333, 0.0, 0.3333, 0.0, 0.3333, 0.1667, 0.3333, 0.1667, 0.5, 0.0, 0.5, 0.0, 0.5, 0.1667, 0.5, 0.1667, 0.6667, 0.0, 0.6667, 0.0, 0.6667, 0.1667, 0.6667, 0.1667, 0.8333, 0.0, 0.8333, 0.1667, 0.0, 0.3333, 0.0, 0.3333, 0.1667, 0.1667, 0.1667, 0.1667, 0.1667, 0.3333, 0.1667, 0.3333, 0.3333, 0.1667, 0.3333, 0.1667, 0.3333, 0.3333, 0.3333, 0.3333, 0.5, 0.1667, 0.5, 0.1667, 0.5, 0.3333, 0.5, 0.3333, 0.6667, 0.1667, 0.6667, 0.1667, 0.6667, 0.3333, 0.6667, 0.3333, 0.8333, 0.1667, 0.8333, 0.3333, 0.0, 0.5, 0.0, 0.5, 0.1667, 0.3333, 0.1667, 0.3333, 0.1667, 0.5, 0.1667, 0.5, 0.3333, 0.3333, 0.3333, 0.3333, 0.3333, 0.5, 0.3333, 0.5, 0.5, 0.3333, 0.5, 0.3333, 0.5, 0.5, 0.5, 0.5, 0.6667, 0.3333, 0.6667, 0.3333, 0.6667, 0.5, 0.6667, 0.5, 0.8333, 0.3333, 0.8333, 0.5, 0.0, 0.6667, 0.0, 0.6667, 0.1667, 0.5, 0.1667, 0.5, 0.1667, 0.6667, 0.1667, 0.6667, 0.3333, 0.5, 0.3333, 0.5, 0.3333, 0.6667, 0.3333, 0.6667, 0.5, 0.5, 0.5, 0.5, 0.5, 0.6667, 0.5, 0.6667, 0.6667, 0.5, 0.6667, 0.5, 0.6667, 0.6667, 0.6667, 0.6667, 0.8333, 0.5, 0.8333, 0.6667, 0.0, 0.8333, 0.0, 0.8333, 0.1667, 0.6667, 0.1667, 0.6667, 0.1667, 0.8333, 0.1667, 0.8333, 0.3333, 0.6667, 0.3333, 0.6667, 0.3333, 0.8333, 0.3333, 0.8333, 0.5, 0.6667, 0.5, 0.6667, 0.5, 0.8333, 0.5, 0.8333, 0.6667, 0.6667, 0.6667, 0.6667, 0.6667, 0.8333, 0.6667, 0.8333, 0.8333, 0.6667, 0.8333, 0.8333, 0.0, 1.0, 0.0, 1.0, 0.1667, 0.8333, 0.1667, 0.8333, 0.1667, 1.0, 0.1667, 1.0, 0.3333, 0.8333, 0.3333, 0.8333, 0.3333, 1.0, 0.3333, 1.0, 0.5, 0.8333, 0.5, 0.8333, 0.5, 1.0, 0.5, 1.0, 0.6667, 0.8333, 0.6667, 0.8333, 0.6667, 1.0, 0.6667, 1.0, 0.8333, 0.8333, 0.8333, 0.0, 0.0, 0.1667, 0.0, 0.1667, 1.0, 0.0, 1.0, 0.1667, 0.0, 0.3333, 0.0, 0.3333, 1.0, 0.1667, 1.0, 0.3333, 0.0, 0.5, 0.0, 0.5, 1.0, 0.3333, 1.0, 0.5, 0.0, 0.6667, 0.0, 0.6667, 1.0, 0.5, 1.0, 0.6667, 0.0, 0.8333, 0.0, 0.8333, 1.0, 0.6667, 1.0, 1.0, 0.1667, 0.8333, 0.1667, 0.8333, 1.987e-08, 1.0, 0.0, 0.8333, 0.1667, 0.6667, 0.1667, 0.6667, 3.974e-08, 0.8333, 1.987e-08, 0.6667, 0.1667, 0.5, 0.1667, 0.5, 5.96e-08, 0.6667, 3.974e-08, 0.5, 0.1667, 0.3333, 0.1667, 0.3333, 7.947e-08, 0.5, 5.96e-08, 0.3333, 0.1667, 0.1667, 0.1667, 0.1667, 9.934e-08, 0.3333, 7.947e-08, 1.0, 1.0, 0.8333, 1.0, 0.8333, 0.8333, 1.0, 0.8333, 1.0, 0.8333, 0.8333, 0.8333, 0.8333, 0.6667, 1.0, 0.6667, 1.0, 0.6667, 0.8333, 0.6667, 0.8333, 0.5, 1.0, 0.5, 1.0, 0.5, 0.8333, 0.5, 0.8333, 0.3333, 1.0, 0.3333, 1.0, 0.3333, 0.8333, 0.3333, 0.8333, 0.1667, 1.0, 0.1667, 0.8333, 1.0, 0.6667, 1.0, 0.6667, 0.8333, 0.8333, 0.8333, 0.8333, 0.8333, 0.6667, 0.8333, 0.6667, 0.6667, 0.8333, 0.6667, 0.8333, 0.6667, 0.6667, 0.6667, 0.6667, 0.5, 0.8333, 0.5, 0.8333, 0.5, 0.6667, 0.5, 0.6667, 0.3333, 0.8333, 0.3333, 0.8333, 0.3333, 0.6667, 0.3333, 0.6667, 0.1667, 0.8333, 0.1667, 0.6667, 1.0, 0.5, 1.0, 0.5, 0.8333, 0.6667, 0.8333, 0.6667, 0.8333, 0.5, 0.8333, 0.5, 0.6667, 0.6667, 0.6667, 0.6667, 0.6667, 0.5, 0.6667, 0.5, 0.5, 0.6667, 0.5, 0.6667, 0.5, 0.5, 0.5, 0.5, 0.3333, 0.6667, 0.3333, 0.6667, 0.3333, 0.5, 0.3333, 0.5, 0.1667, 0.6667, 0.1667, 0.5, 1.0, 0.3333, 1.0, 0.3333, 0.8333, 0.5, 0.8333, 0.5, 0.8333, 0.3333, 0.8333, 0.3333, 0.6667, 0.5, 0.6667, 0.5, 0.6667, 0.3333, 0.6667, 0.3333, 0.5, 0.5, 0.5, 0.5, 0.5, 0.3333, 0.5, 0.3333, 0.3333, 0.5, 0.3333, 0.5, 0.3333, 0.3333, 0.3333, 0.3333, 0.1667, 0.5, 0.1667, 0.3333, 1.0, 0.1667, 1.0, 0.1667, 0.8333, 0.3333, 0.8333, 0.3333, 0.8333, 0.1667, 0.8333, 0.1667, 0.6667, 0.3333, 0.6667, 0.3333, 0.6667, 0.1667, 0.6667, 0.1667, 0.5, 0.3333, 0.5, 0.3333, 0.5, 0.1667, 0.5, 0.1667, 0.3333, 0.3333, 0.3333, 0.3333, 0.3333, 0.1667, 0.3333, 0.1667, 0.1667, 0.3333, 0.1667, 0.1667, 1.0, 1.192e-07, 1.0, 9.934e-08, 0.8333, 0.1667, 0.8333, 0.1667, 0.8333, 9.934e-08, 0.8333, 7.947e-08, 0.6667, 0.1667, 0.6667, 0.1667, 0.6667, 7.947e-08, 0.6667, 5.96e-08, 0.5, 0.1667, 0.5, 0.1667, 0.5, 5.96e-08, 0.5, 3.974e-08, 0.3333, 0.1667, 0.3333, 0.1667, 0.3333, 3.974e-08, 0.3333, 1.987e-08, 0.1667, 0.1667, 0.1667, 1.0, 0.1667, 0.8333, 0.1667, 0.8333, 1.987e-08, 1.0, 0.0, 0.8333, 0.1667, 0.6667, 0.1667, 0.6667, 3.974e-08, 0.8333, 1.987e-08, 0.6667, 0.1667, 0.5, 0.1667, 0.5, 5.96e-08, 0.6667, 3.974e-08, 0.5, 0.1667, 0.3333, 0.1667, 0.3333, 7.947e-08, 0.5, 5.96e-08, 0.3333, 0.1667, 0.1667, 0.1667, 0.1667, 9.934e-08, 0.3333, 7.947e-08, 1.0, 1.0, 0.8333, 1.0, 0.8333, 0.8333, 1.0, 0.8333, 1.0, 0.8333, 0.8333, 0.8333, 0.8333, 0.6667, 1.0, 0.6667, 1.0, 0.6667, 0.8333, 0.6667, 0.8333, 0.5, 1.0, 0.5, 1.0, 0.5, 0.8333, 0.5, 0.8333, 0.3333, 1.0, 0.3333, 1.0, 0.3333, 0.8333, 0.3333, 0.8333, 0.1667, 1.0, 0.1667, 0.8333, 1.0, 0.6667, 1.0, 0.6667, 0.8333, 0.8333, 0.8333, 0.8333, 0.8333, 0.6667, 0.8333, 0.6667, 0.6667, 0.8333, 0.6667, 0.8333, 0.6667, 0.6667, 0.6667, 0.6667, 0.5, 0.8333, 0.5, 0.8333, 0.5, 0.6667, 0.5, 0.6667, 0.3333, 0.8333, 0.3333, 0.8333, 0.3333, 0.6667, 0.3333, 0.6667, 0.1667, 0.8333, 0.1667, 0.6667, 1.0, 0.5, 1.0, 0.5, 0.8333, 0.6667, 0.8333, 0.6667, 0.8333, 0.5, 0.8333, 0.5, 0.6667, 0.6667, 0.6667, 0.6667, 0.6667, 0.5, 0.6667, 0.5, 0.5, 0.6667, 0.5, 0.6667, 0.5, 0.5, 0.5, 0.5, 0.3333, 0.6667, 0.3333, 0.6667, 0.3333, 0.5, 0.3333, 0.5, 0.1667, 0.6667, 0.1667, 0.5, 1.0, 0.3333, 1.0, 0.3333, 0.8333, 0.5, 0.8333, 0.5, 0.8333, 0.3333, 0.8333, 0.3333, 0.6667, 0.5, 0.6667, 0.5, 0.6667, 0.3333, 0.6667, 0.3333, 0.5, 0.5, 0.5, 0.5, 0.5, 0.3333, 0.5, 0.3333, 0.3333, 0.5, 0.3333, 0.5, 0.3333, 0.3333, 0.3333, 0.3333, 0.1667, 0.5, 0.1667, 0.3333, 1.0, 0.1667, 1.0, 0.1667, 0.8333, 0.3333, 0.8333, 0.3333, 0.8333, 0.1667, 0.8333, 0.1667, 0.6667, 0.3333, 0.6667, 0.3333, 0.6667, 0.1667, 0.6667, 0.1667, 0.5, 0.3333, 0.5, 0.3333, 0.5, 0.1667, 0.5, 0.1667, 0.3333, 0.3333, 0.3333, 0.3333, 0.3333, 0.1667, 0.3333, 0.1667, 0.1667, 0.3333, 0.1667, 0.1667, 1.0, 1.192e-07, 1.0, 9.934e-08, 0.8333, 0.1667, 0.8333, 0.1667, 0.8333, 9.934e-08, 0.8333, 7.947e-08, 0.6667, 0.1667, 0.6667, 0.1667, 0.6667, 7.947e-08, 0.6667, 5.96e-08, 0.5, 0.1667, 0.5, 0.1667, 0.5, 5.96e-08, 0.5, 3.974e-08, 0.3333, 0.1667, 0.3333, 0.1667, 0.3333, 3.974e-08, 0.3333, 1.987e-08, 0.1667, 0.1667, 0.1667, 0.0, 0.8333, 0.1667, 0.8333, 0.1667, 1.0, 0.0, 1.0, 0.1667, 0.8333, 0.3333, 0.8333, 0.3333, 1.0, 0.1667, 1.0, 0.3333, 0.8333, 0.5, 0.8333, 0.5, 1.0, 0.3333, 1.0, 0.5, 0.8333, 0.6667, 0.8333, 0.6667, 1.0, 0.5, 1.0, 0.6667, 0.8333, 0.8333, 0.8333, 0.8333, 1.0, 0.6667, 1.0, 0.0, 0.0, 0.1667, 0.0, 0.1667, 0.1667, 0.0, 0.1667, 0.0, 0.1667, 0.1667, 0.1667, 0.1667, 0.3333, 0.0, 0.3333, 0.0, 0.3333, 0.1667, 0.3333, 0.1667, 0.5, 0.0, 0.5, 0.0, 0.5, 0.1667, 0.5, 0.1667, 0.6667, 0.0, 0.6667, 0.0, 0.6667, 0.1667, 0.6667, 0.1667, 0.8333, 0.0, 0.8333, 0.1667, 0.0, 0.3333, 0.0, 0.3333, 0.1667, 0.1667, 0.1667, 0.1667, 0.1667, 0.3333, 0.1667, 0.3333, 0.3333, 0.1667, 0.3333, 0.1667, 0.3333, 0.3333, 0.3333, 0.3333, 0.5, 0.1667, 0.5, 0.1667, 0.5, 0.3333, 0.5, 0.3333, 0.6667, 0.1667, 0.6667, 0.1667, 0.6667, 0.3333, 0.6667, 0.3333, 0.8333, 0.1667, 0.8333, 0.3333, 0.0, 0.5, 0.0, 0.5, 0.1667, 0.3333, 0.1667, 0.3333, 0.1667, 0.5, 0.1667, 0.5, 0.3333, 0.3333, 0.3333, 0.3333, 0.3333, 0.5, 0.3333, 0.5, 0.5, 0.3333, 0.5, 0.3333, 0.5, 0.5, 0.5, 0.5, 0.6667, 0.3333, 0.6667, 0.3333, 0.6667, 0.5, 0.6667, 0.5, 0.8333, 0.3333, 0.8333, 0.5, 0.0, 0.6667, 0.0, 0.6667, 0.1667, 0.5, 0.1667, 0.5, 0.1667, 0.6667, 0.1667, 0.6667, 0.3333, 0.5, 0.3333, 0.5, 0.3333, 0.6667, 0.3333, 0.6667, 0.5, 0.5, 0.5, 0.5, 0.5, 0.6667, 0.5, 0.6667, 0.6667, 0.5, 0.6667, 0.5, 0.6667, 0.6667, 0.6667, 0.6667, 0.8333, 0.5, 0.8333, 0.6667, 0.0, 0.8333, 0.0, 0.8333, 0.1667, 0.6667, 0.1667, 0.6667, 0.1667, 0.8333, 0.1667, 0.8333, 0.3333, 0.6667, 0.3333, 0.6667, 0.3333, 0.8333, 0.3333, 0.8333, 0.5, 0.6667, 0.5, 0.6667, 0.5, 0.8333, 0.5, 0.8333, 0.6667, 0.6667, 0.6667, 0.6667, 0.6667, 0.8333, 0.6667, 0.8333, 0.8333, 0.6667, 0.8333, 0.8333, 0.0, 1.0, 0.0, 1.0, 0.1667, 0.8333, 0.1667, 0.8333, 0.1667, 1.0, 0.1667, 1.0, 0.3333, 0.8333, 0.3333, 0.8333, 0.3333, 1.0, 0.3333, 1.0, 0.5, 0.8333, 0.5, 0.8333, 0.5, 1.0, 0.5, 1.0, 0.6667, 0.8333, 0.6667, 0.8333, 0.6667, 1.0, 0.6667, 1.0, 0.8333, 0.8333, 0.8333])
me_cube.materials.append(mat_material)
me_cube.use_mirror_vertex_groups = False
me_cube.update()

# ---- objects
ob_cube = bpy.data.objects.new('Cube', me_cube)

# ---- transforms, parenting, visibility, modifiers, constraints
ob_cube.location = (0.0, -1.0, 0.0)
ob_cube.scale = (4.0, 1.0, 1.0)
ob_cube.lock_rotations_4d = False
ob_cube.empty_display_type = 'ARROWS'
ob_cube.lineart.crease_threshold = 0.0

# ---- collection membership
scene.collection.objects.link(ob_cube)

# ---- scene / render settings (as saved in the file)
scene.frame_start = 1; scene.frame_end = 250; scene.frame_set(1)
scene.render.engine = 'BLENDER_EEVEE_NEXT'
scene.render.bake_bias = 0.0
scene.render.bake_samples = 0
bpy.context.view_layer.update()

# ---- added for rendering (the .blend has no active camera and no usable light): camera, sun
cam_auto = bpy.data.cameras.new('AutoCamera')
cam_auto.lens = 50.0
cam_auto.sensor_width = 36.0
cam_auto.clip_end = 3574.79
ob_auto_camera = bpy.data.objects.new('AutoCamera', cam_auto)
scene.collection.objects.link(ob_auto_camera)
ob_auto_camera.location = (203.692, -354.431, 162.95)
ob_auto_camera.rotation_euler = (1.09748, -7.21219e-08, 0.694738)
scene.camera = ob_auto_camera
light_auto_sun = bpy.data.lights.new('AutoSun', 'SUN')
light_auto_sun.energy = 3.0
light_auto_sun.angle = 0.0523599
ob_auto_sun = bpy.data.objects.new('AutoSun', light_auto_sun)
scene.collection.objects.link(ob_auto_sun)
ob_auto_sun.rotation_euler = (0.872665, 0.174533, 0.523599)
bpy.context.view_layer.update()

